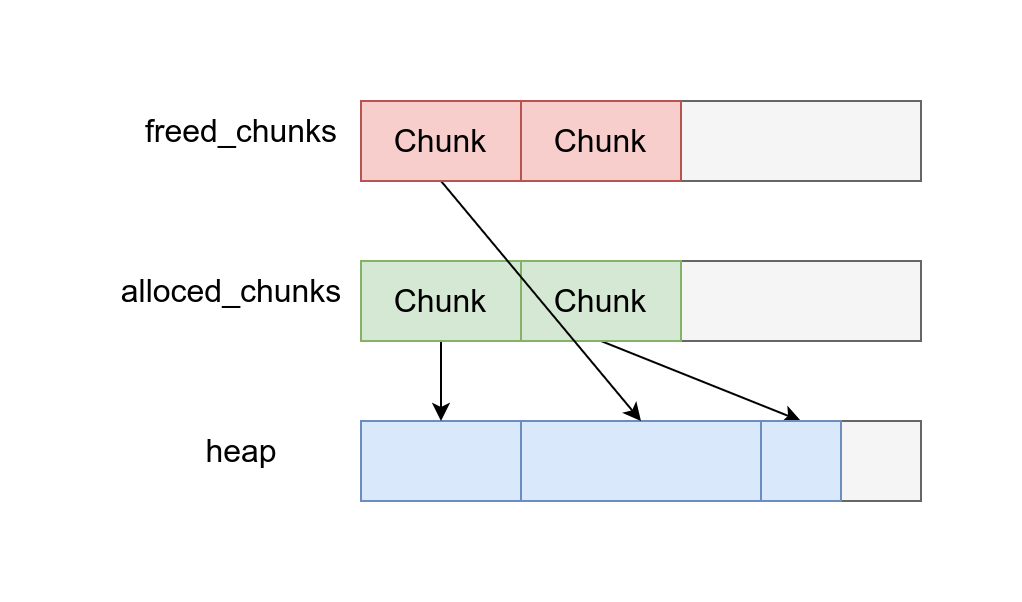

The diagram above was exported from draw.io. Its source (the exported page's mxGraphModel, read from the mxfile embedded in the PNG):
<mxGraphModel dx="1050" dy="600" grid="1" gridSize="10" guides="1" tooltips="1" connect="1" arrows="1" fold="1" page="1" pageScale="1" pageWidth="850" pageHeight="1100" math="0" shadow="0">
  <root>
    <mxCell id="0" />
    <mxCell id="1" parent="0" />
    <mxCell id="xWsRTvaNfq8nDbVfvD8S-1" value="" style="rounded=0;whiteSpace=wrap;html=1;fillColor=#f5f5f5;fontColor=#333333;strokeColor=#666666;" vertex="1" parent="1">
      <mxGeometry x="160" y="200" width="280" height="40" as="geometry" />
    </mxCell>
    <mxCell id="xWsRTvaNfq8nDbVfvD8S-2" value="" style="rounded=0;whiteSpace=wrap;html=1;fillColor=#f5f5f5;fontColor=#333333;strokeColor=#666666;" vertex="1" parent="1">
      <mxGeometry x="160" y="280" width="280" height="40" as="geometry" />
    </mxCell>
    <mxCell id="xWsRTvaNfq8nDbVfvD8S-3" value="" style="rounded=0;whiteSpace=wrap;html=1;fillColor=#f5f5f5;fontColor=#333333;strokeColor=#666666;" vertex="1" parent="1">
      <mxGeometry x="160" y="360" width="280" height="40" as="geometry" />
    </mxCell>
    <mxCell id="xWsRTvaNfq8nDbVfvD8S-4" value="" style="rounded=0;whiteSpace=wrap;html=1;fillColor=#dae8fc;strokeColor=#6c8ebf;" vertex="1" parent="1">
      <mxGeometry x="160" y="360" width="80" height="40" as="geometry" />
    </mxCell>
    <mxCell id="xWsRTvaNfq8nDbVfvD8S-5" value="" style="rounded=0;whiteSpace=wrap;html=1;fillColor=#dae8fc;strokeColor=#6c8ebf;" vertex="1" parent="1">
      <mxGeometry x="240" y="360" width="120" height="40" as="geometry" />
    </mxCell>
    <mxCell id="xWsRTvaNfq8nDbVfvD8S-8" value="" style="edgeStyle=orthogonalEdgeStyle;rounded=0;orthogonalLoop=1;jettySize=auto;html=1;" edge="1" parent="1" source="xWsRTvaNfq8nDbVfvD8S-6" target="xWsRTvaNfq8nDbVfvD8S-4">
      <mxGeometry relative="1" as="geometry" />
    </mxCell>
    <mxCell id="xWsRTvaNfq8nDbVfvD8S-6" value="&lt;span style=&quot;font-size: 16px;&quot;&gt;Chunk&lt;/span&gt;" style="rounded=0;whiteSpace=wrap;html=1;fillColor=#d5e8d4;strokeColor=#82b366;" vertex="1" parent="1">
      <mxGeometry x="160" y="280" width="80" height="40" as="geometry" />
    </mxCell>
    <mxCell id="xWsRTvaNfq8nDbVfvD8S-11" style="rounded=0;orthogonalLoop=1;jettySize=auto;html=1;exitX=0.5;exitY=1;exitDx=0;exitDy=0;entryX=0.5;entryY=0;entryDx=0;entryDy=0;" edge="1" parent="1" source="xWsRTvaNfq8nDbVfvD8S-7" target="xWsRTvaNfq8nDbVfvD8S-10">
      <mxGeometry relative="1" as="geometry" />
    </mxCell>
    <mxCell id="xWsRTvaNfq8nDbVfvD8S-7" value="&lt;span style=&quot;font-size: 16px;&quot;&gt;Chunk&lt;/span&gt;" style="rounded=0;whiteSpace=wrap;html=1;fillColor=#d5e8d4;strokeColor=#82b366;" vertex="1" parent="1">
      <mxGeometry x="240" y="280" width="80" height="40" as="geometry" />
    </mxCell>
    <mxCell id="xWsRTvaNfq8nDbVfvD8S-10" value="" style="rounded=0;whiteSpace=wrap;html=1;fillColor=#dae8fc;strokeColor=#6c8ebf;" vertex="1" parent="1">
      <mxGeometry x="360" y="360" width="40" height="40" as="geometry" />
    </mxCell>
    <mxCell id="xWsRTvaNfq8nDbVfvD8S-14" style="rounded=0;orthogonalLoop=1;jettySize=auto;html=1;exitX=0.5;exitY=1;exitDx=0;exitDy=0;entryX=0.5;entryY=0;entryDx=0;entryDy=0;" edge="1" parent="1" source="xWsRTvaNfq8nDbVfvD8S-12" target="xWsRTvaNfq8nDbVfvD8S-5">
      <mxGeometry relative="1" as="geometry" />
    </mxCell>
    <mxCell id="xWsRTvaNfq8nDbVfvD8S-12" value="Chunk" style="rounded=0;whiteSpace=wrap;html=1;fillColor=#f8cecc;strokeColor=#b85450;fontSize=16;align=center;" vertex="1" parent="1">
      <mxGeometry x="160" y="200" width="80" height="40" as="geometry" />
    </mxCell>
    <mxCell id="xWsRTvaNfq8nDbVfvD8S-13" value="&lt;span style=&quot;font-size: 16px;&quot;&gt;Chunk&lt;/span&gt;" style="rounded=0;whiteSpace=wrap;html=1;fillColor=#f8cecc;strokeColor=#b85450;" vertex="1" parent="1">
      <mxGeometry x="240" y="200" width="80" height="40" as="geometry" />
    </mxCell>
    <mxCell id="xWsRTvaNfq8nDbVfvD8S-15" value="alloced_chunks" style="text;html=1;align=center;verticalAlign=middle;resizable=0;points=[];autosize=1;strokeColor=none;fillColor=none;fontSize=16;" vertex="1" parent="1">
      <mxGeometry x="30" y="280" width="130" height="30" as="geometry" />
    </mxCell>
    <mxCell id="xWsRTvaNfq8nDbVfvD8S-16" value="freed_chunks" style="text;html=1;align=center;verticalAlign=middle;resizable=0;points=[];autosize=1;strokeColor=none;fillColor=none;fontSize=16;" vertex="1" parent="1">
      <mxGeometry x="40" y="200" width="120" height="30" as="geometry" />
    </mxCell>
    <mxCell id="xWsRTvaNfq8nDbVfvD8S-17" value="heap" style="text;html=1;align=center;verticalAlign=middle;resizable=0;points=[];autosize=1;strokeColor=none;fillColor=none;fontSize=16;" vertex="1" parent="1">
      <mxGeometry x="70" y="360" width="60" height="30" as="geometry" />
    </mxCell>
  </root>
</mxGraphModel>